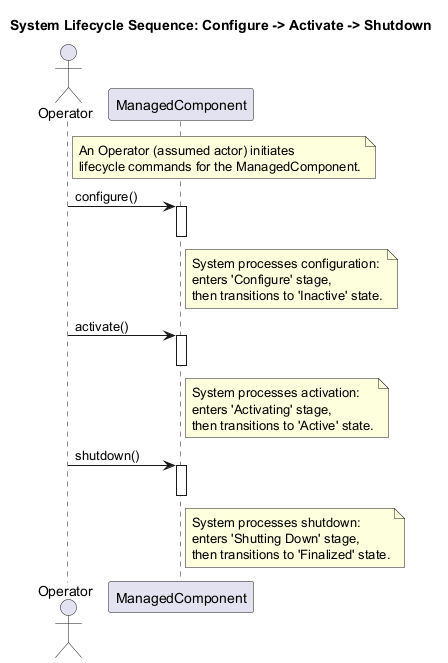

The diagram above was rendered by PlantUML. Its source (embedded in the PNG):
@startuml
title System Lifecycle Sequence: Configure -> Activate -> Shutdown

actor Operator
participant "ManagedComponent" as Component

note right of Operator
  An Operator (assumed actor) initiates
  lifecycle commands for the ManagedComponent.
end note

Operator -> Component : configure()
activate Component
note right of Component
  System processes configuration:
  enters 'Configure' stage,
  then transitions to 'Inactive' state.
end note
deactivate Component

Operator -> Component : activate()
activate Component
note right of Component
  System processes activation:
  enters 'Activating' stage,
  then transitions to 'Active' state.
end note
deactivate Component

Operator -> Component : shutdown()
activate Component
note right of Component
  System processes shutdown:
  enters 'Shutting Down' stage,
  then transitions to 'Finalized' state.
end note
deactivate Component

@enduml